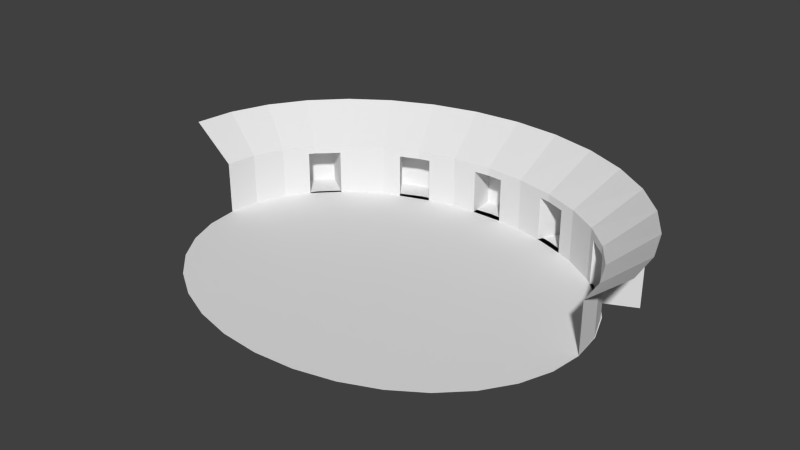# Source: colusseum.blend  (saved by Blender 2.76.0; exported with 4.5.12 LTS)
import bpy
from mathutils import Matrix  # noqa: F401  (used for matrix-valued properties, if any)

bpy.ops.wm.read_factory_settings(use_empty=True)
scene = bpy.context.scene
scene.name = 'Scene'

# ---- collections
col_collection_1 = bpy.data.collections.new('Collection 1'); scene.collection.children.link(col_collection_1)

# ---- world
world_world = bpy.data.worlds.new('World'); scene.world = world_world
world_world.color = (0.05088, 0.05088, 0.05088)
world_world.use_sun_shadow = False
world_world.sun_shadow_jitter_overblur = 0.0
world_world.cycles.sampling_method = 'MANUAL'
world_world.cycles.sample_map_resolution = 256

# ---- meshes
me_circle = bpy.data.meshes.new('Circle')
me_circle.from_pydata([(8.075e-07, 6.24, 0.0), (-1.522, 6.12, 0.0), (-2.985, 5.765, 0.0), (-4.333, 5.188, 0.0), (-5.515, 4.412, 0.0), (-6.485, 3.467, 0.0), (-7.206, 2.388, 0.0), (-7.65, 1.217, 0.0), (-7.8, -9.57e-07, 0.0), (-7.65, -1.217, 0.0), (-7.206, -2.388, 0.0), (-6.485, -3.467, 0.0), (-5.515, -4.412, 0.0), (-4.333, -5.188, 0.0), (-2.985, -5.765, 0.0), (-1.522, -6.12, 0.0), (3.349e-06, -6.24, 0.0), (1.522, -6.12, 0.0), (2.985, -5.765, 0.0), (4.333, -5.188, 0.0), (5.515, -4.412, 0.0), (6.485, -3.467, 0.0), (7.206, -2.388, 0.0), (7.65, -1.217, 0.0), (7.8, 4.597e-06, 0.0), (7.65, 1.217, 0.0), (7.206, 2.388, 0.0), (6.485, 3.467, 0.0), (5.515, 4.412, 0.0), (4.333, 5.188, 0.0), (2.985, 5.765, 0.0), (1.522, 6.12, 0.0)], [], [(1, 2, 3, 4, 5, 6, 7, 8, 9, 10, 11, 12, 13, 14, 15, 16, 17, 18, 19, 20, 21, 22, 23, 24, 25, 26, 27, 28, 29, 30, 31, 0)])
me_circle.use_remesh_preserve_volume = False
me_circle.use_remesh_preserve_attributes = False
me_circle.use_mirror_vertex_groups = False
me_circle.update()
me_cylinder = bpy.data.meshes.new('Cylinder')
me_cylinder.from_pydata([(-3.641e-07, 6.0, 1.0), (1.522, 5.885, -1.0), (1.522, 5.885, 1.0), (2.985, 5.543, 1.0), (4.333, 4.989, -1.0), (4.333, 4.989, 1.0), (5.515, 4.243, -1.0), (5.515, 4.243, 1.0), (6.485, 3.333, 1.0), (7.206, 2.296, -1.0), (7.206, 2.296, 1.0), (7.65, 1.171, -1.0), (7.65, 1.171, 1.0), (7.8, -1.14e-06, -1.0), (7.8, -1.14e-06, 1.0), (-5.2, 6.485, 2.321), (-6.619, 5.515, 2.321), (-7.783, 4.333, 2.321), (-8.648, 2.985, 2.321), (-9.18, 1.522, 2.321), (-9.36, 6.013e-06, 2.321), (9.36, -1.14e-06, 2.321), (9.18, 1.522, 2.321), (8.648, 2.985, 2.321), (7.783, 4.333, 2.321), (6.619, 5.515, 2.321), (5.2, 6.485, 2.321), (3.582, 7.206, 2.321), (1.826, 7.65, 2.321), (-9.447e-07, 7.8, 2.321), (-7.8, 4.201e-06, -1.0), (-7.8, 4.201e-06, 1.0), (-7.65, 1.171, -1.0), (-7.65, 1.171, 1.0), (-7.206, 2.296, -1.0), (-7.206, 2.296, 1.0), (-6.485, 3.333, 1.0), (-5.515, 4.243, -1.0), (-5.515, 4.243, 1.0), (-4.333, 4.989, -1.0), (-4.333, 4.989, 1.0), (-2.985, 5.543, 1.0), (-1.522, 5.885, -1.0), (-1.522, 5.885, 1.0), (-3.582, 7.206, 2.321), (-1.826, 7.65, 2.321), (-0.6, 5.955, -1.0), (0.6, 5.955, -1.0), (-3.641e-07, 6.0, 0.7), (-0.6, 5.955, 0.7), (0.6, 5.955, 0.7), (2.138, 5.741, -1.0), (0.9876, 5.925, -1.0), (1.522, 5.885, 0.7), (2.564, 5.641, -1.0), (3.719, 5.241, -1.0), (2.985, 5.543, 0.7), (3.719, 5.241, 0.7), (2.564, 5.641, 0.7), (5.757, 4.016, -1.0), (6.625, 3.132, -1.0), (6.485, 3.333, 0.7), (5.757, 4.016, 0.7), (6.625, 3.132, 0.7), (-3.719, 5.241, -1.0), (-2.564, 5.641, -1.0), (-2.985, 5.543, 0.7), (-4.217, 5.037, -1.0), (-5.238, 4.418, -1.0), (-4.333, 4.989, 0.7), (-2.564, 5.641, 0.7), (-3.719, 5.241, 0.7), (-6.625, 3.132, -1.0), (-5.757, 4.016, -1.0), (-6.485, 3.333, 0.7), (-5.757, 4.016, 0.7), (-6.625, 3.132, 0.7), (-0.7119, 7.065, -1.0), (0.7119, 7.065, -1.0), (-4.321e-07, 7.119, 0.7), (-0.7119, 7.065, 0.7), (0.7119, 7.065, 0.7), (3.043, 6.694, -1.0), (4.413, 6.219, -1.0), (3.542, 6.577, 0.7), (4.413, 6.219, 0.7), (3.043, 6.694, 0.7), (6.83, 4.766, -1.0), (7.861, 3.716, -1.0), (7.695, 3.955, 0.7), (6.83, 4.766, 0.7), (7.861, 3.716, 0.7), (-4.413, 6.219, -1.0), (-3.043, 6.694, -1.0), (-3.542, 6.577, 0.7), (-3.043, 6.694, 0.7), (-4.413, 6.219, 0.7), (-7.861, 3.716, -1.0), (-6.83, 4.766, -1.0), (-7.695, 3.955, 0.7), (-6.83, 4.766, 0.7), (-7.861, 3.716, 0.7)], [], [(47, 52, 1, 53, 2, 0, 48, 50), (1, 51, 54, 58, 56, 3, 2, 53), (55, 4, 5, 3, 56, 57), (4, 6, 7, 5), (6, 59, 62, 61, 8, 7), (60, 9, 10, 8, 61, 63), (9, 11, 12, 10), (11, 13, 14, 12), (5, 7, 25, 26), (41, 43, 45, 44), (33, 35, 18, 19), (8, 10, 23, 24), (36, 38, 16, 17), (0, 2, 28, 29), (12, 14, 21, 22), (3, 5, 26, 27), (40, 41, 44, 15), (31, 33, 19, 20), (7, 8, 24, 25), (43, 0, 29, 45), (35, 36, 17, 18), (10, 12, 22, 23), (2, 3, 27, 28), (38, 40, 15, 16), (30, 32, 33, 31), (32, 34, 35, 33), (34, 72, 76, 74, 36, 35), (73, 37, 38, 36, 74, 75), (37, 68, 39, 69, 40, 38), (39, 67, 64, 71, 66, 41, 40, 69), (42, 46, 49, 48, 0, 43), (65, 42, 43, 41, 66, 70), (47, 50, 81, 78), (60, 63, 91, 88), (74, 76, 101, 99), (55, 57, 85, 83), (70, 66, 94, 95), (50, 48, 79, 81), (63, 61, 89, 91), (76, 72, 97, 101), (56, 58, 86, 84), (66, 71, 96, 94), (58, 54, 82, 86), (71, 64, 92, 96), (48, 49, 80, 79), (61, 62, 90, 89), (73, 75, 100, 98), (49, 46, 77, 80), (62, 59, 87, 90), (75, 74, 99, 100), (57, 56, 84, 85), (65, 70, 95, 93), (72, 73, 98, 97), (64, 65, 93, 92), (78, 77, 46, 47), (83, 82, 54, 55), (88, 87, 59, 60), (98, 100, 99, 101, 97), (93, 95, 94, 96, 92), (80, 77, 78, 81, 79), (84, 86, 82, 83, 85), (90, 87, 88, 91, 89)])
me_cylinder.use_remesh_preserve_volume = False
me_cylinder.use_remesh_preserve_attributes = False
me_cylinder.use_mirror_vertex_groups = False
me_cylinder.update()

# ---- objects
ob_circle = bpy.data.objects.new('Circle', me_circle)
ob_cylinder = bpy.data.objects.new('Cylinder', me_cylinder)

# ---- transforms, parenting, visibility, modifiers, constraints
ob_circle.location = (0.0, 0.0, -1.0)
ob_circle.lineart.crease_threshold = 0.0
ob_cylinder.location = (0.0, 0.0, 0.0)
ob_cylinder.lineart.crease_threshold = 0.0

# ---- collection membership
col_collection_1.objects.link(ob_circle)
col_collection_1.objects.link(ob_cylinder)

# ---- scene / render settings (as saved in the file)
scene.frame_start = 1; scene.frame_end = 250; scene.frame_set(1)
scene.render.engine = 'BLENDER_EEVEE_NEXT'
scene.render.resolution_percentage = 50
scene.render.dither_intensity = 0.0
scene.cycles.use_denoising = False
scene.cycles.samples = 10
scene.cycles.sampling_pattern = 'TABULATED_SOBOL'
scene.cycles.light_sampling_threshold = 0.0
scene.cycles.use_adaptive_sampling = False
scene.cycles.use_light_tree = False
scene.cycles.blur_glossy = 0.0
scene.cycles.pixel_filter_type = 'GAUSSIAN'
scene.cycles.sample_clamp_indirect = 0.0
scene.view_settings.view_transform = 'Standard'
bpy.context.view_layer.update()

# ---- added for rendering (the .blend has no active camera and no usable light): camera, sun
cam_auto = bpy.data.cameras.new('AutoCamera')
cam_auto.lens = 50.0
cam_auto.sensor_width = 36.0
cam_auto.clip_end = 1000.0
ob_auto_camera = bpy.data.objects.new('AutoCamera', cam_auto)
scene.collection.objects.link(ob_auto_camera)
ob_auto_camera.location = (21.8672, -25.4606, 18.1541)
ob_auto_camera.rotation_euler = (1.09748, -7.21219e-08, 0.694738)
scene.camera = ob_auto_camera
light_auto_sun = bpy.data.lights.new('AutoSun', 'SUN')
light_auto_sun.energy = 3.0
light_auto_sun.angle = 0.0523599
ob_auto_sun = bpy.data.objects.new('AutoSun', light_auto_sun)
scene.collection.objects.link(ob_auto_sun)
ob_auto_sun.rotation_euler = (0.872665, 0.174533, 0.523599)
bpy.context.view_layer.update()
